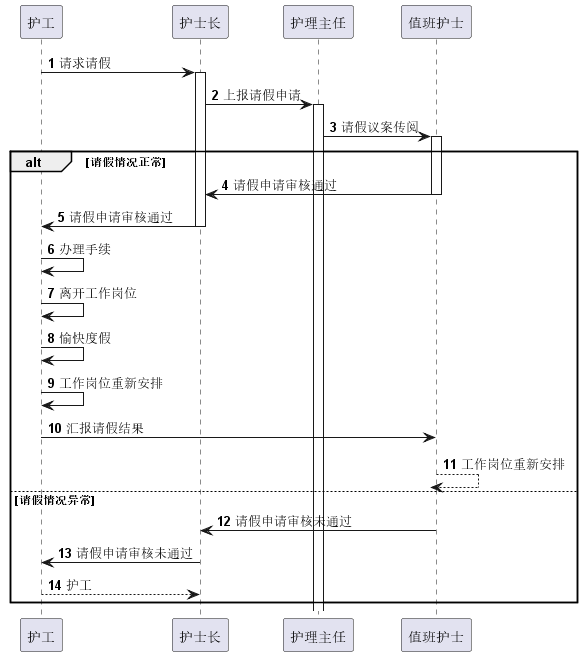

The diagram above was rendered by PlantUML. Its source (embedded in the PNG):
@startuml
autonumber

participant 护工
participant 护士长
participant 护理主任
participant 值班护士

护工 -> 护士长: 请求请假
activate 护士长

护士长 -> 护理主任: 上报请假申请
activate 护理主任

护理主任 -> 值班护士: 请假议案传阅
activate 值班护士

alt 请假情况正常
    值班护士 -> 护士长: 请假申请审核通过
    deactivate 值班护士
    
    护士长 -> 护工: 请假申请审核通过
    deactivate 护士长
    
    护工 -> 护工: 办理手续
    护工 -> 护工: 离开工作岗位
    护工 -> 护工: 愉快度假
    护工 -> 护工: 工作岗位重新安排
    护工 -> 值班护士: 汇报请假结果
    deactivate 护工
    值班护士 --> 值班护士: 工作岗位重新安排
    deactivate 值班护士
else 请假情况异常
    值班护士 -> 护士长: 请假申请审核未通过
    deactivate 值班护士
    
    护士长 -> 护工: 请假申请审核未通过
    deactivate 护士长
    
    return 护工
end

@enduml